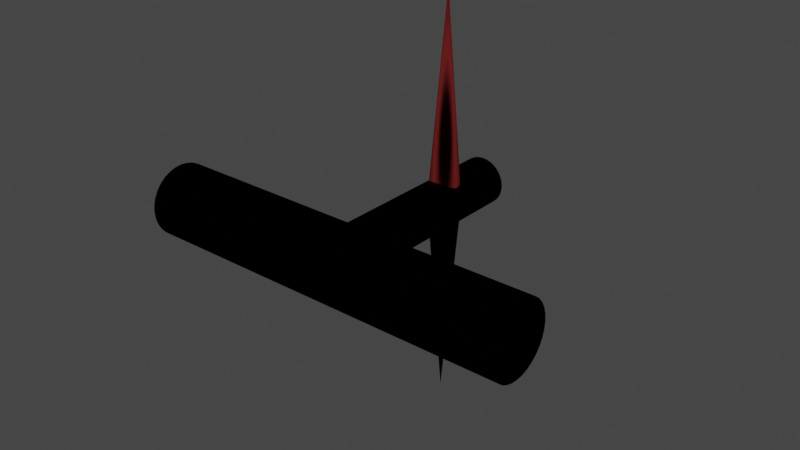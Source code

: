 # Source: Handle.blend  (saved by Blender 2.93.21; exported with 4.5.12 LTS)
import bpy
from mathutils import Matrix  # noqa: F401  (used for matrix-valued properties, if any)

bpy.ops.wm.read_factory_settings(use_empty=True)
scene = bpy.context.scene
scene.name = 'Scene'

# ---- materials (node trees are filled in below, after node groups)
mat_metal = bpy.data.materials.new('Metal')
mat_metal.use_transparent_shadow = False
mat_inverrse_pointer = bpy.data.materials.new('Inverrse Pointer')
mat_inverrse_pointer.use_transparent_shadow = False
mat_pointer_002 = bpy.data.materials.new('Pointer.002')
mat_pointer_002.use_transparent_shadow = False

# ---- node groups
ng_auto_smooth = bpy.data.node_groups.new('Auto Smooth', 'GeometryNodeTree')
_s = ng_auto_smooth.interface.new_socket(name='Geometry', in_out='OUTPUT', socket_type='NodeSocketGeometry')
_s = ng_auto_smooth.interface.new_socket(name='Geometry', in_out='INPUT', socket_type='NodeSocketGeometry')
_s = ng_auto_smooth.interface.new_socket(name='Angle', in_out='INPUT', socket_type='NodeSocketFloat')
_s.subtype = 'ANGLE'
_s.min_value = 0.0
_s.max_value = 3.142
ng_auto_smooth.is_modifier = True
_N = ng_auto_smooth.nodes; _L = ng_auto_smooth.links
n0 = _N.new('NodeGroupOutput'); n0.name = 'Group Output'; n0.location = (480, -100)
n1 = _N.new('NodeGroupInput'); n1.name = 'Group Input'; n1.location = (-420, -300)
n2 = _N.new('NodeGroupInput'); n2.name = 'Group Input.001'; n2.location = (-60, -100)
n3 = _N.new('GeometryNodeSetShadeSmooth'); n3.name = 'Set Shade Smooth'; n3.location = (120, -100)
n3.domain = 'EDGE'
n4 = _N.new('GeometryNodeSetShadeSmooth'); n4.name = 'Set Shade Smooth.001'; n4.location = (300, -100)
n5 = _N.new('GeometryNodeInputMeshEdgeAngle'); n5.name = 'Edge Angle'; n5.location = (-420, -220)
n6 = _N.new('GeometryNodeInputEdgeSmooth'); n6.name = 'Is Edge Smooth'; n6.location = (-60, -160)
n7 = _N.new('GeometryNodeInputShadeSmooth'); n7.name = 'Is Face Smooth'; n7.location = (-240, -340)
n8 = _N.new('FunctionNodeBooleanMath'); n8.name = 'Boolean Math'; n8.location = (-60, -220)
n9 = _N.new('FunctionNodeCompare'); n9.name = 'Compare'; n9.location = (-240, -180)
n9.operation = 'LESS_EQUAL'
_L.new(n5.outputs[0], n9.inputs[0])
_L.new(n4.outputs[0], n0.inputs[0])
_L.new(n1.outputs[1], n9.inputs[1])
_L.new(n9.outputs[0], n8.inputs[0])
_L.new(n7.outputs[0], n8.inputs[1])
_L.new(n2.outputs[0], n3.inputs[0])
_L.new(n6.outputs[0], n3.inputs[1])
_L.new(n3.outputs[0], n4.inputs[0])
_L.new(n8.outputs[0], n3.inputs[2])
n0.is_active_output = True

# ---- material node trees
mat_metal.use_nodes = True; mat_metal.node_tree.nodes.clear()
_N = mat_metal.node_tree.nodes; _L = mat_metal.node_tree.links
n0 = _N.new('ShaderNodeOutputMaterial'); n0.name = 'Material Output'; n0.location = (300, 300)
n1 = _N.new('ShaderNodeEeveeSpecular'); n1.name = 'Specular'; n1.location = (10, 300)
n1.inputs[0].default_value = (0.04445, 0.04445, 0.04445, 1.0)
n1.inputs[1].default_value = (0.1679, 0.1679, 0.1679, 1.0)
n1.inputs[2].default_value = 0.3733
_L.new(n1.outputs[0], n0.inputs[0])
n0.is_active_output = True
mat_inverrse_pointer.use_nodes = True; mat_inverrse_pointer.node_tree.nodes.clear()
_N = mat_inverrse_pointer.node_tree.nodes; _L = mat_inverrse_pointer.node_tree.links
n0 = _N.new('ShaderNodeOutputMaterial'); n0.name = 'Material Output'; n0.location = (300, 300)
n1 = _N.new('ShaderNodeBsdfTransparent'); n1.name = 'Transparent BSDF'; n1.location = (10, 300)
n1.inputs[0].default_value = (0.0, 0.0, 0.0, 0.0)
_L.new(n1.outputs[0], n0.inputs[0])
n0.is_active_output = True
mat_pointer_002.use_nodes = True; mat_pointer_002.node_tree.nodes.clear()
_N = mat_pointer_002.node_tree.nodes; _L = mat_pointer_002.node_tree.links
n0 = _N.new('ShaderNodeOutputMaterial'); n0.name = 'Material Output'; n0.location = (300, 300)
n1 = _N.new('ShaderNodeBsdfSheen'); n1.name = 'Velvet BSDF'; n1.location = (10, 300)
n1.distribution = 'ASHIKHMIN'
n1.inputs[0].default_value = (0.1902, 0.01994, 0.01994, 1.0)
n1.inputs[1].default_value = 1.0
_L.new(n1.outputs[0], n0.inputs[0])
n0.is_active_output = True

# ---- world
world_world = bpy.data.worlds.new('World'); scene.world = world_world
world_world.use_nodes = True; world_world.node_tree.nodes.clear()
_N = world_world.node_tree.nodes; _L = world_world.node_tree.links
n0 = _N.new('ShaderNodeOutputWorld'); n0.name = 'World Output'; n0.location = (300, 300)
n1 = _N.new('ShaderNodeBackground'); n1.name = 'Background'; n1.location = (10, 300)
n1.inputs[0].default_value = (0.05088, 0.05088, 0.05088, 1.0)
_L.new(n1.outputs[0], n0.inputs[0])
n0.is_active_output = True
world_world.color = (0.05088, 0.05088, 0.05088)
world_world.use_sun_shadow = False
world_world.sun_shadow_jitter_overblur = 0.0

# ---- meshes
me_cone = bpy.data.meshes.new('Cone')
me_cone.from_pydata([(-0.005687, 4.36, 0.7596), (0.1244, 4.36, 0.7448), (0.2494, 4.36, 0.701), (0.3647, 4.36, 0.6299), (0.4657, 4.36, 0.5343), (0.5486, 4.36, 0.4177), (0.6102, 4.36, 0.2847), (0.6482, 4.36, 0.1404), (0.661, 4.36, -0.009673), (0.6482, 4.36, -0.1597), (0.6102, 4.36, -0.304), (0.5486, 4.36, -0.437), (0.4657, 4.36, -0.5536), (0.3647, 4.36, -0.6493), (0.2494, 4.36, -0.7203), (0.1244, 4.36, -0.7641), (-0.005687, 4.36, -0.7789), (-0.1357, 4.36, -0.7641), (-0.2608, 4.36, -0.7203), (-0.3761, 4.36, -0.6493), (-0.4771, 4.36, -0.5536), (-0.56, 4.36, -0.437), (-0.6216, 4.36, -0.304), (-0.6595, 4.36, -0.1597), (-0.6724, 4.36, -0.009673), (-0.6595, 4.36, 0.1404), (-0.6216, 4.36, 0.2847), (-0.56, 4.36, 0.4177), (-0.4771, 4.36, 0.5343), (-0.3761, 4.36, 0.6299), (-0.2608, 4.36, 0.701), (-0.1357, 4.36, 0.7448), (-0.005687, -0.6398, -6.164), (-0.005687, -0.6398, 6.144), (0.1894, -0.659, -6.164), (0.1894, -0.659, 6.144), (0.377, -0.7159, -6.164), (0.377, -0.7159, 6.144), (0.5499, -0.8083, -6.164), (0.5499, -0.8083, 6.144), (0.7014, -0.9327, -6.164), (0.7014, -0.9327, 6.144), (0.8258, -1.084, -6.164), (0.8258, -1.084, 6.144), (0.9182, -1.257, -6.164), (0.9182, -1.257, 6.144), (0.9751, -1.445, -6.164), (0.9751, -1.445, 6.144), (0.9943, -1.64, -6.164), (0.9943, -1.64, 6.144), (0.9751, -1.835, -6.164), (0.9751, -1.835, 6.144), (0.9182, -2.022, -6.164), (0.9182, -2.022, 6.144), (0.8258, -2.195, -6.164), (0.8258, -2.195, 6.144), (0.7014, -2.347, -6.164), (0.7014, -2.347, 6.144), (0.5499, -2.471, -6.164), (0.5499, -2.471, 6.144), (0.377, -2.564, -6.164), (0.377, -2.564, 6.144), (0.1894, -2.621, -6.164), (0.1894, -2.621, 6.144), (-0.005687, -2.64, -6.164), (-0.005687, -2.64, 6.144), (-0.2008, -2.621, -6.164), (-0.2008, -2.621, 6.144), (-0.3884, -2.564, -6.164), (-0.3884, -2.564, 6.144), (-0.5613, -2.471, -6.164), (-0.5613, -2.471, 6.144), (-0.7128, -2.347, -6.164), (-0.7128, -2.347, 6.144), (-0.8372, -2.195, -6.164), (-0.8372, -2.195, 6.144), (-0.9296, -2.022, -6.164), (-0.9296, -2.022, 6.144), (-0.9865, -1.835, -6.164), (-0.9865, -1.835, 6.144), (-1.006, -1.64, -6.164), (-1.006, -1.64, 6.144), (-0.9865, -1.445, -6.164), (-0.9865, -1.445, 6.144), (-0.9296, -1.257, -6.164), (-0.9296, -1.257, 6.144), (-0.8372, -1.084, -6.164), (-0.8372, -1.084, 6.144), (-0.7128, -0.9327, -6.164), (-0.7128, -0.9327, 6.144), (-0.5613, -0.8083, -6.164), (-0.5613, -0.8083, 6.144), (-0.3884, -0.7159, -6.164), (-0.3884, -0.7159, 6.144), (-0.2008, -0.659, -6.164), (-0.2008, -0.659, 6.144), (-0.005687, -0.6398, 0.7596), (-0.4771, -0.7634, -0.5536), (0.1244, -0.6526, 0.7448), (0.2631, -0.6621, 0.6979), (-0.5613, -0.8083, -0.4343), (-0.6216, -0.8579, -0.304), (0.3647, -0.7122, 0.6299), (-0.6595, -0.889, -0.1597), (0.4657, -0.7634, 0.5343), (0.5486, -0.8077, 0.4177), (-0.6724, -0.8995, -0.009673), (0.5499, -0.8083, 0.415), (0.6102, -0.8579, 0.2847), (-0.6595, -0.889, 0.1404), (0.6482, -0.889, 0.1404), (-0.6216, -0.8579, 0.2847), (0.661, -0.8995, -0.009673), (-0.5613, -0.8083, 0.4162), (0.6482, -0.889, -0.1597), (-0.4771, -0.7634, 0.5343), (0.6102, -0.8579, -0.304), (-0.3884, -0.7159, 0.6183), (0.5499, -0.8083, -0.4343), (0.5486, -0.8077, -0.437), (0.4657, -0.7634, -0.5536), (-0.2537, -0.6562, 0.7166), (0.3552, -0.713, -0.6498), (-0.1357, -0.6526, 0.7448), (0.2494, -0.6772, -0.7203), (0.1344, -0.6462, -0.7635), (-0.005687, -0.6398, -0.7789), (-0.005687, -0.6398, -0.7789), (-0.1357, -0.6526, -0.7641), (-0.2564, -0.656, -0.7334), (-0.3761, -0.7122, -0.6493), (-0.4965, -0.7737, -6.164), (-0.6454, -0.8774, -6.164), (-0.7128, -0.9327, -0.2469), (-0.7128, -0.9327, -0.1245), (-0.7144, -0.9353, -0.01155), (-0.7128, -0.9327, 0.1157), (-0.7128, -0.9327, 0.2473), (-0.6447, -0.8769, 6.144), (-0.4842, -0.7672, 6.144), (-0.1071, -0.6498, 6.144), (0.09377, -0.6496, 6.144), (-0.005687, 2.673, 0.7596), (0.4618, -0.7612, 6.144), (-0.237, 4.36, 0.7093), (-0.1357, 3.621, 0.7448), (0.6201, -0.866, 6.144), (0.7014, -0.9327, 0.1377), (0.7014, -0.9327, 0.2909), (0.7014, -0.9327, -0.009831), (0.7014, -0.9327, -0.1397), (0.7014, -0.9327, -0.3091), (0.6152, -0.8619, -6.164), (0.4681, -0.7646, -6.164), (0.2833, -0.6875, -6.164), (-0.1046, -0.6496, -6.164)], [], [(1, 0, 142, 96, 98), (2, 1, 98, 99), (3, 2, 99, 102), (4, 3, 102, 104), (105, 5, 4, 104), (108, 6, 5, 105, 107), (110, 7, 6, 108), (112, 8, 7, 110), (114, 9, 8, 112), (116, 10, 9, 114), (119, 11, 10, 116, 118), (120, 12, 11, 119), (122, 13, 12, 120), (124, 14, 13, 122), (125, 15, 14, 124), (127, 16, 15, 125, 126), (128, 17, 16, 127), (129, 18, 17, 128), (130, 19, 18, 129), (97, 20, 19, 130), (21, 20, 97, 100), (22, 21, 100, 101), (23, 22, 101, 103), (113, 115, 28, 27), (115, 117, 29, 28), (111, 113, 27, 26), (106, 109, 25, 24), (109, 111, 26, 25), (30, 29, 117, 121), (31, 144, 145), (0, 31, 145, 142), (1, 2, 3, 4, 5, 6, 7, 8, 9, 10, 11, 12, 13, 14, 15, 16, 17, 18, 19, 20, 21, 22, 23, 24, 25, 26, 27, 28, 29, 30, 144, 31, 0), (33, 141, 98, 96), (125, 34, 32, 126), (35, 37, 102, 99), (122, 36, 154, 124), (37, 143, 104, 102), (119, 118, 38, 153, 120), (39, 146, 108, 107), (40, 151, 150, 149, 147, 148, 41, 43, 42), (42, 43, 45, 44), (44, 45, 47, 46), (46, 47, 49, 48), (48, 49, 51, 50), (50, 51, 53, 52), (52, 53, 55, 54), (54, 55, 57, 56), (56, 57, 59, 58), (58, 59, 61, 60), (60, 61, 63, 62), (62, 63, 65, 64), (64, 65, 67, 66), (66, 67, 69, 68), (68, 69, 71, 70), (70, 71, 73, 72), (72, 73, 75, 74), (74, 75, 77, 76), (76, 77, 79, 78), (78, 79, 81, 80), (80, 81, 83, 82), (82, 83, 85, 84), (84, 85, 87, 86), (86, 87, 89, 137, 136, 135, 134, 133, 88), (90, 132, 101, 100), (113, 91, 139, 115), (92, 131, 97, 130), (49, 47, 45, 43, 41, 146, 39, 143, 37, 35, 141, 33, 140, 95, 93, 139, 91, 138, 89, 87, 85, 83, 81, 79, 77, 75, 73, 71, 69, 67, 65, 63, 61, 59, 57, 55, 53, 51), (93, 95, 121, 117), (94, 92, 130, 129), (95, 140, 123, 121), (127, 126, 32, 155, 128), (64, 66, 68, 70, 72, 74, 76, 78, 80, 82, 84, 86, 88, 132, 90, 131, 92, 94, 155, 32, 34, 154, 36, 153, 38, 152, 40, 42, 44, 46, 48, 50, 52, 54, 56, 58, 60, 62), (97, 131, 90, 100), (101, 132, 88, 133), (133, 134, 103, 101), (103, 134, 135, 106), (106, 135, 136, 109), (109, 136, 137, 111), (111, 138, 91, 113), (138, 111, 137, 89), (115, 139, 93, 117), (123, 140, 33, 96), (98, 141, 35, 99), (145, 144, 30, 121, 123), (104, 143, 39, 107, 105), (142, 145, 123, 96), (108, 146, 41, 148), (110, 147, 149, 112), (148, 147, 110, 108), (112, 149, 150, 114), (114, 150, 151, 116), (116, 151, 40, 152), (152, 38, 118, 116), (120, 153, 36, 122), (124, 154, 34, 125), (128, 155, 94, 129), (103, 106, 24, 23)])
me_cone.polygons.foreach_set('use_smooth', [True] * 97)
_uv = me_cone.uv_layers.new(name='UVMap')
_uv.uv.foreach_set('vector', [0.9688, 0.5, 1.0, 0.5, 1.0, 0.6582, 1.0, 0.9688, 0.9688, 0.97, 0.9375, 0.5, 0.9688, 0.5, 0.9688, 0.97, 0.9496, 0.971, 0.9062, 0.5, 0.9375, 0.5, 0.9496, 0.971, 0.9062, 0.9755, 0.875, 0.5, 0.9062, 0.5, 0.9062, 0.9755, 0.875, 0.9803, 0.8438, 0.9845, 0.8438, 0.5, 0.875, 0.5, 0.875, 0.9803, 0.8125, 0.9892, 0.8125, 0.5, 0.8438, 0.5, 0.8438, 0.9845, 0.8431, 0.9845, 0.7812, 0.9921, 0.7812, 0.5, 0.8125, 0.5, 0.8125, 0.9892, 0.75, 0.9931, 0.75, 0.5, 0.7812, 0.5, 0.7812, 0.9921, 0.7188, 0.9921, 0.7188, 0.5, 0.75, 0.5, 0.75, 0.9931, 0.6875, 0.9892, 0.6875, 0.5, 0.7188, 0.5, 0.7188, 0.9921, 0.6562, 0.9845, 0.6562, 0.5, 0.6875, 0.5, 0.6875, 0.9892, 0.6569, 0.9845, 0.625, 0.9803, 0.625, 0.5, 0.6562, 0.5, 0.6562, 0.9845, 0.5976, 0.9759, 0.5938, 0.5, 0.625, 0.5, 0.625, 0.9803, 0.5625, 0.9723, 0.5625, 0.5, 0.5938, 0.5, 0.5976, 0.9759, 0.5475, 0.9706, 0.5312, 0.5, 0.5625, 0.5, 0.5625, 0.9723, 0.5, 0.9688, 0.5, 0.5, 0.5312, 0.5, 0.5475, 0.9706, 0.5, 0.9688, 0.4688, 0.97, 0.4688, 0.5, 0.5, 0.5, 0.5, 0.9688, 0.4525, 0.9706, 0.4375, 0.5, 0.4688, 0.5, 0.4688, 0.97, 0.4063, 0.9755, 0.4062, 0.5, 0.4375, 0.5, 0.4525, 0.9706, 0.375, 0.9803, 0.375, 0.5, 0.4062, 0.5, 0.4062, 0.9755, 0.3438, 0.5, 0.375, 0.5, 0.375, 0.9803, 0.3431, 0.9845, 0.3125, 0.5, 0.3438, 0.5, 0.3431, 0.9845, 0.3125, 0.9892, 0.2812, 0.5, 0.3125, 0.5, 0.3125, 0.9892, 0.2813, 0.9921, 0.1567, 0.9845, 0.125, 0.9803, 0.125, 0.5, 0.1562, 0.5, 0.125, 0.9803, 0.09756, 0.9759, 0.09375, 0.5, 0.125, 0.5, 0.1875, 0.9892, 0.1567, 0.9845, 0.1562, 0.5, 0.1875, 0.5, 0.25, 0.9931, 0.2188, 0.9921, 0.2188, 0.5, 0.25, 0.5, 0.2188, 0.9921, 0.1875, 0.9892, 0.1875, 0.5, 0.2188, 0.5, 0.0625, 0.5, 0.09375, 0.5, 0.09756, 0.9759, 0.0475, 0.9706, 0.03125, 0.5, 0.05656, 0.5, 0.03125, 0.5693, 0.0, 0.5, 0.03125, 0.5, 0.03125, 0.5693, 0.0, 0.6582, 0.7968, 0.4854, 0.8418, 0.4717, 0.8833, 0.4496, 0.9197, 0.4197, 0.9496, 0.3833, 0.9717, 0.3418, 0.9854, 0.2968, 0.99, 0.25, 0.9854, 0.2032, 0.9717, 0.1582, 0.9496, 0.1167, 0.9197, 0.08029, 0.8833, 0.05045, 0.8418, 0.02827, 0.7968, 0.01461, 0.75, 0.01, 0.7032, 0.01461, 0.6582, 0.02827, 0.6167, 0.05045, 0.5803, 0.08029, 0.5504, 0.1167, 0.5283, 0.1582, 0.5146, 0.2032, 0.51, 0.25, 0.5146, 0.2968, 0.5283, 0.3418, 0.5504, 0.3833, 0.5803, 0.4197, 0.6167, 0.4496, 0.6582, 0.4717, 0.6667, 0.4743, 0.7032, 0.4854, 0.75, 0.49, 1.0, 1.0, 0.9841, 1.0, 0.9792, 0.7806, 1.0, 0.7812, 0.9688, 0.7203, 0.9688, 0.5, 1.0, 0.5, 1.0, 0.7188, 0.9688, 1.0, 0.9375, 1.0, 0.9395, 0.776, 0.9662, 0.7801, 0.9375, 0.7245, 0.9375, 0.5, 0.9531, 0.5, 0.9587, 0.7211, 0.9375, 1.0, 0.9222, 1.0, 0.9215, 0.7721, 0.9395, 0.776, 0.9065, 0.7326, 0.9062, 0.7327, 0.9062, 0.5, 0.921, 0.5, 0.9215, 0.7279, 0.9062, 1.0, 0.8918, 1.0, 0.8938, 0.762, 0.9062, 0.7673, 0.875, 0.5, 0.875, 0.7378, 0.875, 0.7447, 0.875, 0.75, 0.875, 0.756, 0.875, 0.7622, 0.875, 1.0, 0.8438, 1.0, 0.8438, 0.5, 0.8438, 0.5, 0.8438, 1.0, 0.8125, 1.0, 0.8125, 0.5, 0.8125, 0.5, 0.8125, 1.0, 0.7812, 1.0, 0.7812, 0.5, 0.7812, 0.5, 0.7812, 1.0, 0.75, 1.0, 0.75, 0.5, 0.75, 0.5, 0.75, 1.0, 0.7188, 1.0, 0.7188, 0.5, 0.7188, 0.5, 0.7188, 1.0, 0.6875, 1.0, 0.6875, 0.5, 0.6875, 0.5, 0.6875, 1.0, 0.6562, 1.0, 0.6562, 0.5, 0.6562, 0.5, 0.6562, 1.0, 0.625, 1.0, 0.625, 0.5, 0.625, 0.5, 0.625, 1.0, 0.5938, 1.0, 0.5938, 0.5, 0.5938, 0.5, 0.5938, 1.0, 0.5625, 1.0, 0.5625, 0.5, 0.5625, 0.5, 0.5625, 1.0, 0.5312, 1.0, 0.5312, 0.5, 0.5312, 0.5, 0.5312, 1.0, 0.5, 1.0, 0.5, 0.5, 0.5, 0.5, 0.5, 1.0, 0.4688, 1.0, 0.4688, 0.5, 0.4688, 0.5, 0.4688, 1.0, 0.4375, 1.0, 0.4375, 0.5, 0.4375, 0.5, 0.4375, 1.0, 0.4062, 1.0, 0.4062, 0.5, 0.4062, 0.5, 0.4062, 1.0, 0.375, 1.0, 0.375, 0.5, 0.375, 0.5, 0.375, 1.0, 0.3438, 1.0, 0.3438, 0.5, 0.3438, 0.5, 0.3438, 1.0, 0.3125, 1.0, 0.3125, 0.5, 0.3125, 0.5, 0.3125, 1.0, 0.2812, 1.0, 0.2812, 0.5, 0.2812, 0.5, 0.2812, 1.0, 0.25, 1.0, 0.25, 0.5, 0.25, 0.5, 0.25, 1.0, 0.2188, 1.0, 0.2188, 0.5, 0.2188, 0.5, 0.2188, 1.0, 0.1875, 1.0, 0.1875, 0.5, 0.1875, 0.5, 0.1875, 1.0, 0.1562, 1.0, 0.1562, 0.5, 0.1562, 0.5, 0.1562, 1.0, 0.125, 1.0, 0.125, 0.7604, 0.125, 0.7551, 0.125, 0.7515, 0.125, 0.7453, 0.125, 0.7404, 0.125, 0.5, 0.09375, 0.5, 0.1111, 0.5, 0.1062, 0.738, 0.09375, 0.7327, 0.09375, 0.7673, 0.09375, 1.0, 0.07982, 1.0, 0.07854, 0.7721, 0.0625, 0.5, 0.08204, 0.5, 0.07854, 0.7279, 0.06045, 0.724, 0.49, 0.25, 0.4854, 0.2968, 0.4717, 0.3418, 0.4496, 0.3833, 0.4197, 0.4197, 0.4002, 0.4357, 0.3833, 0.4496, 0.3622, 0.4609, 0.3418, 0.4717, 0.2968, 0.4854, 0.2739, 0.4876, 0.25, 0.49, 0.2257, 0.4876, 0.2032, 0.4854, 0.1582, 0.4717, 0.1352, 0.4594, 0.1167, 0.4496, 0.09663, 0.4331, 0.08029, 0.4197, 0.05045, 0.3833, 0.02827, 0.3418, 0.01461, 0.2968, 0.01, 0.25, 0.01461, 0.2032, 0.02827, 0.1582, 0.05045, 0.1167, 0.08029, 0.08029, 0.1167, 0.05045, 0.1582, 0.02827, 0.2032, 0.01461, 0.25, 0.01, 0.2968, 0.01461, 0.3418, 0.02827, 0.3833, 0.05045, 0.4197, 0.08029, 0.4496, 0.1167, 0.4717, 0.1582, 0.4854, 0.2032, 0.0625, 1.0, 0.03125, 1.0, 0.03125, 0.7797, 0.0625, 0.7755, 0.03125, 0.5, 0.0625, 0.5, 0.06045, 0.724, 0.03125, 0.7203, 0.03125, 1.0, 0.01624, 1.0, 0.02083, 0.7806, 0.03125, 0.7797, 0.0, 0.7188, 0.0, 0.7188, 0.0, 0.5, 0.01584, 0.5, 0.02083, 0.7194, 0.75, 0.01, 0.7032, 0.01461, 0.6582, 0.02827, 0.6167, 0.05045, 0.5803, 0.08029, 0.5504, 0.1167, 0.5283, 0.1582, 0.5146, 0.2032, 0.51, 0.25, 0.5146, 0.2968, 0.5283, 0.3418, 0.5504, 0.3833, 0.5803, 0.4197, 0.5965, 0.433, 0.6167, 0.4496, 0.6322, 0.4579, 0.6582, 0.4717, 0.7032, 0.4854, 0.7263, 0.4877, 0.75, 0.49, 0.7968, 0.4854, 0.8194, 0.4786, 0.8418, 0.4717, 0.8637, 0.46, 0.8833, 0.4496, 0.899, 0.4367, 0.9197, 0.4197, 0.9496, 0.3833, 0.9717, 0.3418, 0.9854, 0.2968, 0.99, 0.25, 0.9854, 0.2032, 0.9717, 0.1582, 0.9496, 0.1167, 0.9197, 0.08029, 0.8833, 0.05045, 0.8418, 0.02827, 0.7968, 0.01461, 0.07854, 0.7279, 0.08204, 0.5, 0.09375, 0.5, 0.09375, 0.7327, 0.1062, 0.738, 0.1111, 0.5, 0.125, 0.5, 0.125, 0.7404, 0.125, 0.7404, 0.125, 0.7453, 0.114, 0.7439, 0.1062, 0.738, 0.114, 0.7439, 0.125, 0.7453, 0.125, 0.7515, 0.1167, 0.75, 0.1167, 0.75, 0.125, 0.7515, 0.125, 0.7551, 0.114, 0.7561, 0.114, 0.7561, 0.125, 0.7551, 0.125, 0.7604, 0.1062, 0.762, 0.1062, 0.762, 0.111, 1.0, 0.09375, 1.0, 0.09375, 0.7673, 0.111, 1.0, 0.1062, 0.762, 0.125, 0.7604, 0.125, 1.0, 0.07854, 0.7721, 0.07982, 1.0, 0.0625, 1.0, 0.0625, 0.7755, 0.02083, 0.7806, 0.01624, 1.0, 0.0, 1.0, 0.0, 0.7812, 0.9792, 0.7806, 0.9841, 1.0, 0.9688, 1.0, 0.9662, 0.7801, 0.03125, 0.5693, 0.05656, 0.5, 0.0625, 0.5, 0.0475, 0.9706, 0.03125, 0.97, 0.9215, 0.7721, 0.9222, 1.0, 0.9062, 1.0, 0.9062, 0.7673, 0.9065, 0.7674, 0.0, 0.6582, 0.03125, 0.5693, 0.03125, 0.97, 0.0, 0.9688, 0.8938, 0.762, 0.8918, 1.0, 0.875, 1.0, 0.875, 0.7622, 0.886, 0.7561, 0.875, 0.756, 0.875, 0.75, 0.8833, 0.75, 0.875, 0.7622, 0.875, 0.756, 0.886, 0.7561, 0.8938, 0.762, 0.8833, 0.75, 0.875, 0.75, 0.875, 0.7447, 0.886, 0.7439, 0.886, 0.7439, 0.875, 0.7447, 0.875, 0.7378, 0.8938, 0.738, 0.8938, 0.738, 0.875, 0.7378, 0.875, 0.5, 0.8928, 0.5, 0.8928, 0.5, 0.9062, 0.5, 0.9062, 0.7327, 0.8938, 0.738, 0.9215, 0.7279, 0.921, 0.5, 0.9375, 0.5, 0.9375, 0.7245, 0.9587, 0.7211, 0.9531, 0.5, 0.9688, 0.5, 0.9688, 0.7203, 0.02083, 0.7194, 0.01584, 0.5, 0.03125, 0.5, 0.03125, 0.7203, 0.2812, 0.9921, 0.25, 0.9931, 0.25, 0.5, 0.2812, 0.5])
me_cone.materials.append(mat_metal)
me_cone.use_remesh_fix_poles = True
me_cone.use_remesh_preserve_attributes = False
me_cone.update()
me_cone_002 = bpy.data.meshes.new('Cone.002')
me_cone_002.from_pydata([(9.537e-07, 1.0, -0.06061), (0.1951, 0.9808, -0.06061), (0.3827, 0.9239, -0.06061), (0.5556, 0.8315, -0.06061), (0.7071, 0.7071, -0.06061), (0.8315, 0.5556, -0.06061), (0.9239, 0.3827, -0.06061), (0.9808, 0.1951, -0.06061), (1.0, -3.785e-08, -0.06061), (0.9808, -0.1951, -0.06061), (0.9239, -0.3827, -0.06061), (0.8315, -0.5556, -0.06061), (0.7071, -0.7071, -0.06061), (0.5556, -0.8315, -0.06061), (0.3827, -0.9239, -0.06061), (0.1951, -0.9808, -0.06061), (9.537e-07, -1.0, -0.06061), (-0.1951, -0.9808, -0.06061), (-0.3827, -0.9239, -0.06061), (-0.5556, -0.8315, -0.06061), (-0.7071, -0.7071, -0.06061), (-0.8315, -0.5556, -0.06061), (-0.9239, -0.3827, -0.06061), (-0.9808, -0.1951, -0.06061), (-1.0, 1.779e-08, -0.06061), (-0.9808, 0.1951, -0.06061), (-0.9239, 0.3827, -0.06061), (-0.8315, 0.5556, -0.06061), (-0.7071, 0.7071, -0.06061), (-0.5556, 0.8315, -0.06061), (-0.3827, 0.9239, -0.06061), (-0.1951, 0.9808, -0.06061), (9.537e-07, 5.863e-09, 1.939)], [], [(0, 32, 1), (1, 32, 2), (2, 32, 3), (3, 32, 4), (4, 32, 5), (5, 32, 6), (6, 32, 7), (7, 32, 8), (8, 32, 9), (9, 32, 10), (10, 32, 11), (11, 32, 12), (12, 32, 13), (13, 32, 14), (14, 32, 15), (15, 32, 16), (16, 32, 17), (17, 32, 18), (18, 32, 19), (19, 32, 20), (20, 32, 21), (21, 32, 22), (22, 32, 23), (23, 32, 24), (24, 32, 25), (25, 32, 26), (26, 32, 27), (27, 32, 28), (28, 32, 29), (29, 32, 30), (0, 1, 2, 3, 4, 5, 6, 7, 8, 9, 10, 11, 12, 13, 14, 15, 16, 17, 18, 19, 20, 21, 22, 23, 24, 25, 26, 27, 28, 29, 30, 31), (30, 32, 31), (31, 32, 0)])
me_cone_002.polygons.foreach_set('use_smooth', [True] * 33)
_uv = me_cone_002.uv_layers.new(name='UVMap')
_uv.uv.foreach_set('vector', [0.25, 0.49, 0.25, 0.25, 0.2968, 0.4854, 0.2968, 0.4854, 0.25, 0.25, 0.3418, 0.4717, 0.3418, 0.4717, 0.25, 0.25, 0.3833, 0.4496, 0.3833, 0.4496, 0.25, 0.25, 0.4197, 0.4197, 0.4197, 0.4197, 0.25, 0.25, 0.4496, 0.3833, 0.4496, 0.3833, 0.25, 0.25, 0.4717, 0.3418, 0.4717, 0.3418, 0.25, 0.25, 0.4854, 0.2968, 0.4854, 0.2968, 0.25, 0.25, 0.49, 0.25, 0.49, 0.25, 0.25, 0.25, 0.4854, 0.2032, 0.4854, 0.2032, 0.25, 0.25, 0.4717, 0.1582, 0.4717, 0.1582, 0.25, 0.25, 0.4496, 0.1167, 0.4496, 0.1167, 0.25, 0.25, 0.4197, 0.08029, 0.4197, 0.08029, 0.25, 0.25, 0.3833, 0.05045, 0.3833, 0.05045, 0.25, 0.25, 0.3418, 0.02827, 0.3418, 0.02827, 0.25, 0.25, 0.2968, 0.01461, 0.2968, 0.01461, 0.25, 0.25, 0.25, 0.01, 0.25, 0.01, 0.25, 0.25, 0.2032, 0.01461, 0.2032, 0.01461, 0.25, 0.25, 0.1582, 0.02827, 0.1582, 0.02827, 0.25, 0.25, 0.1167, 0.05045, 0.1167, 0.05045, 0.25, 0.25, 0.08029, 0.08029, 0.08029, 0.08029, 0.25, 0.25, 0.05045, 0.1167, 0.05045, 0.1167, 0.25, 0.25, 0.02827, 0.1582, 0.02827, 0.1582, 0.25, 0.25, 0.01461, 0.2032, 0.01461, 0.2032, 0.25, 0.25, 0.01, 0.25, 0.01, 0.25, 0.25, 0.25, 0.01461, 0.2968, 0.01461, 0.2968, 0.25, 0.25, 0.02827, 0.3418, 0.02827, 0.3418, 0.25, 0.25, 0.05045, 0.3833, 0.05045, 0.3833, 0.25, 0.25, 0.08029, 0.4197, 0.08029, 0.4197, 0.25, 0.25, 0.1167, 0.4496, 0.1167, 0.4496, 0.25, 0.25, 0.1582, 0.4717, 0.75, 0.49, 0.7968, 0.4854, 0.8418, 0.4717, 0.8833, 0.4496, 0.9197, 0.4197, 0.9496, 0.3833, 0.9717, 0.3418, 0.9854, 0.2968, 0.99, 0.25, 0.9854, 0.2032, 0.9717, 0.1582, 0.9496, 0.1167, 0.9197, 0.08029, 0.8833, 0.05045, 0.8418, 0.02827, 0.7968, 0.01461, 0.75, 0.01, 0.7032, 0.01461, 0.6582, 0.02827, 0.6167, 0.05045, 0.5803, 0.08029, 0.5504, 0.1167, 0.5283, 0.1582, 0.5146, 0.2032, 0.51, 0.25, 0.5146, 0.2968, 0.5283, 0.3418, 0.5504, 0.3833, 0.5803, 0.4197, 0.6167, 0.4496, 0.6582, 0.4717, 0.7032, 0.4854, 0.1582, 0.4717, 0.25, 0.25, 0.2032, 0.4854, 0.2032, 0.4854, 0.25, 0.25, 0.25, 0.49])
me_cone_002.materials.append(mat_inverrse_pointer)
me_cone_002.use_remesh_fix_poles = True
me_cone_002.use_remesh_preserve_attributes = False
me_cone_002.update()
me_cone_004 = bpy.data.meshes.new('Cone.004')
me_cone_004.from_pydata([(9.537e-07, 1.0, -0.06061), (0.1951, 0.9808, -0.06061), (0.3827, 0.9239, -0.06061), (0.5556, 0.8315, -0.06061), (0.7071, 0.7071, -0.06061), (0.8315, 0.5556, -0.06061), (0.9239, 0.3827, -0.06061), (0.9808, 0.1951, -0.06061), (1.0, -3.785e-08, -0.06061), (0.9808, -0.1951, -0.06061), (0.9239, -0.3827, -0.06061), (0.8315, -0.5556, -0.06061), (0.7071, -0.7071, -0.06061), (0.5556, -0.8315, -0.06061), (0.3827, -0.9239, -0.06061), (0.1951, -0.9808, -0.06061), (9.537e-07, -1.0, -0.06061), (-0.1951, -0.9808, -0.06061), (-0.3827, -0.9239, -0.06061), (-0.5556, -0.8315, -0.06061), (-0.7071, -0.7071, -0.06061), (-0.8315, -0.5556, -0.06061), (-0.9239, -0.3827, -0.06061), (-0.9808, -0.1951, -0.06061), (-1.0, 1.779e-08, -0.06061), (-0.9808, 0.1951, -0.06061), (-0.9239, 0.3827, -0.06061), (-0.8315, 0.5556, -0.06061), (-0.7071, 0.7071, -0.06061), (-0.5556, 0.8315, -0.06061), (-0.3827, 0.9239, -0.06061), (-0.1951, 0.9808, -0.06061), (9.537e-07, 5.863e-09, 1.939)], [], [(0, 32, 1), (1, 32, 2), (2, 32, 3), (3, 32, 4), (4, 32, 5), (5, 32, 6), (6, 32, 7), (7, 32, 8), (8, 32, 9), (9, 32, 10), (10, 32, 11), (11, 32, 12), (12, 32, 13), (13, 32, 14), (14, 32, 15), (15, 32, 16), (16, 32, 17), (17, 32, 18), (18, 32, 19), (19, 32, 20), (20, 32, 21), (21, 32, 22), (22, 32, 23), (23, 32, 24), (24, 32, 25), (25, 32, 26), (26, 32, 27), (27, 32, 28), (28, 32, 29), (29, 32, 30), (0, 1, 2, 3, 4, 5, 6, 7, 8, 9, 10, 11, 12, 13, 14, 15, 16, 17, 18, 19, 20, 21, 22, 23, 24, 25, 26, 27, 28, 29, 30, 31), (30, 32, 31), (31, 32, 0)])
me_cone_004.polygons.foreach_set('use_smooth', [True] * 33)
_uv = me_cone_004.uv_layers.new(name='UVMap')
_uv.uv.foreach_set('vector', [0.25, 0.49, 0.25, 0.25, 0.2968, 0.4854, 0.2968, 0.4854, 0.25, 0.25, 0.3418, 0.4717, 0.3418, 0.4717, 0.25, 0.25, 0.3833, 0.4496, 0.3833, 0.4496, 0.25, 0.25, 0.4197, 0.4197, 0.4197, 0.4197, 0.25, 0.25, 0.4496, 0.3833, 0.4496, 0.3833, 0.25, 0.25, 0.4717, 0.3418, 0.4717, 0.3418, 0.25, 0.25, 0.4854, 0.2968, 0.4854, 0.2968, 0.25, 0.25, 0.49, 0.25, 0.49, 0.25, 0.25, 0.25, 0.4854, 0.2032, 0.4854, 0.2032, 0.25, 0.25, 0.4717, 0.1582, 0.4717, 0.1582, 0.25, 0.25, 0.4496, 0.1167, 0.4496, 0.1167, 0.25, 0.25, 0.4197, 0.08029, 0.4197, 0.08029, 0.25, 0.25, 0.3833, 0.05045, 0.3833, 0.05045, 0.25, 0.25, 0.3418, 0.02827, 0.3418, 0.02827, 0.25, 0.25, 0.2968, 0.01461, 0.2968, 0.01461, 0.25, 0.25, 0.25, 0.01, 0.25, 0.01, 0.25, 0.25, 0.2032, 0.01461, 0.2032, 0.01461, 0.25, 0.25, 0.1582, 0.02827, 0.1582, 0.02827, 0.25, 0.25, 0.1167, 0.05045, 0.1167, 0.05045, 0.25, 0.25, 0.08029, 0.08029, 0.08029, 0.08029, 0.25, 0.25, 0.05045, 0.1167, 0.05045, 0.1167, 0.25, 0.25, 0.02827, 0.1582, 0.02827, 0.1582, 0.25, 0.25, 0.01461, 0.2032, 0.01461, 0.2032, 0.25, 0.25, 0.01, 0.25, 0.01, 0.25, 0.25, 0.25, 0.01461, 0.2968, 0.01461, 0.2968, 0.25, 0.25, 0.02827, 0.3418, 0.02827, 0.3418, 0.25, 0.25, 0.05045, 0.3833, 0.05045, 0.3833, 0.25, 0.25, 0.08029, 0.4197, 0.08029, 0.4197, 0.25, 0.25, 0.1167, 0.4496, 0.1167, 0.4496, 0.25, 0.25, 0.1582, 0.4717, 0.75, 0.49, 0.7968, 0.4854, 0.8418, 0.4717, 0.8833, 0.4496, 0.9197, 0.4197, 0.9496, 0.3833, 0.9717, 0.3418, 0.9854, 0.2968, 0.99, 0.25, 0.9854, 0.2032, 0.9717, 0.1582, 0.9496, 0.1167, 0.9197, 0.08029, 0.8833, 0.05045, 0.8418, 0.02827, 0.7968, 0.01461, 0.75, 0.01, 0.7032, 0.01461, 0.6582, 0.02827, 0.6167, 0.05045, 0.5803, 0.08029, 0.5504, 0.1167, 0.5283, 0.1582, 0.5146, 0.2032, 0.51, 0.25, 0.5146, 0.2968, 0.5283, 0.3418, 0.5504, 0.3833, 0.5803, 0.4197, 0.6167, 0.4496, 0.6582, 0.4717, 0.7032, 0.4854, 0.1582, 0.4717, 0.25, 0.25, 0.2032, 0.4854, 0.2032, 0.4854, 0.25, 0.25, 0.25, 0.49])
me_cone_004.materials.append(mat_pointer_002)
me_cone_004.use_remesh_fix_poles = True
me_cone_004.use_remesh_preserve_attributes = False
me_cone_004.update()

# ---- objects
ob_handle = bpy.data.objects.new('Handle', me_cone)
ob_pointer_001 = bpy.data.objects.new('Pointer.001', me_cone_002)
ob_pointer_002 = bpy.data.objects.new('Pointer.002', me_cone_004)

# ---- transforms, parenting, visibility, modifiers, constraints
ob_handle.location = (0.0, 0.0, 0.0)
ob_handle.rotation_euler = (0.0, 1.571, 0.0)
ob_handle.scale = (0.15, 0.15, 0.13)
_m = ob_handle.modifiers.new('Auto Smooth', 'NODES')
_m.node_group = ng_auto_smooth
_gi = [s.identifier for s in ng_auto_smooth.interface.items_tree if s.item_type == 'SOCKET' and s.in_out == 'INPUT']
_m[_gi[1]] = 0.5236  # Angle
ob_pointer_001.parent = ob_handle
ob_pointer_001.matrix_parent_inverse = Matrix(((6.667, -0.0, 0.0, -0.0), (-0.0, 6.667, -0.0, 0.0), (0.0, -0.0, 7.692, -0.0), (-0.0, 0.0, -0.0, 1.0)))
ob_pointer_001.location = (0.0, 0.4, 0.0)
ob_pointer_001.rotation_euler = (0.0, 1.571, 0.0)
ob_pointer_001.scale = (0.07, 0.07, 0.45)
_m = ob_pointer_001.modifiers.new('Auto Smooth', 'NODES')
_m.node_group = ng_auto_smooth
_gi = [s.identifier for s in ng_auto_smooth.interface.items_tree if s.item_type == 'SOCKET' and s.in_out == 'INPUT']
_m[_gi[1]] = 0.5236  # Angle
ob_pointer_002.parent = ob_handle
ob_pointer_002.matrix_parent_inverse = Matrix(((-2.914e-07, 0.0, -6.667, -0.0), (-0.0, 6.667, -0.0, -0.0), (7.692, -0.0, -3.362e-07, 0.0), (0.0, -0.0, 0.0, 1.0)))
ob_pointer_002.location = (0.0, 0.4, 0.0)
ob_pointer_002.scale = (0.07, 0.07, 0.45)
_m = ob_pointer_002.modifiers.new('Auto Smooth', 'NODES')
_m.node_group = ng_auto_smooth
_gi = [s.identifier for s in ng_auto_smooth.interface.items_tree if s.item_type == 'SOCKET' and s.in_out == 'INPUT']
_m[_gi[1]] = 0.5236  # Angle

# ---- collection membership
scene.collection.objects.link(ob_handle)
scene.collection.objects.link(ob_pointer_001)
scene.collection.objects.link(ob_pointer_002)

# ---- scene / render settings (as saved in the file)
scene.frame_start = 1; scene.frame_end = 250; scene.frame_set(1)
scene.render.engine = 'BLENDER_EEVEE_NEXT'
scene.cycles.use_denoising = False
scene.cycles.samples = 128
scene.cycles.sampling_pattern = 'TABULATED_SOBOL'
scene.cycles.use_adaptive_sampling = False
scene.cycles.use_light_tree = False
scene.view_settings.view_transform = 'Filmic'
bpy.context.view_layer.update()

# ---- added for rendering (the .blend has no active camera and no usable light): camera, sun
cam_auto = bpy.data.cameras.new('AutoCamera')
cam_auto.lens = 50.0
cam_auto.sensor_width = 36.0
cam_auto.clip_end = 1000.0
ob_auto_camera = bpy.data.objects.new('AutoCamera', cam_auto)
scene.collection.objects.link(ob_auto_camera)
ob_auto_camera.location = (2.39526, -2.74679, 1.91721)
ob_auto_camera.rotation_euler = (1.09748, -7.21219e-08, 0.694738)
scene.camera = ob_auto_camera
light_auto_sun = bpy.data.lights.new('AutoSun', 'SUN')
light_auto_sun.energy = 3.0
light_auto_sun.angle = 0.0523599
ob_auto_sun = bpy.data.objects.new('AutoSun', light_auto_sun)
scene.collection.objects.link(ob_auto_sun)
ob_auto_sun.rotation_euler = (0.872665, 0.174533, 0.523599)
bpy.context.view_layer.update()
